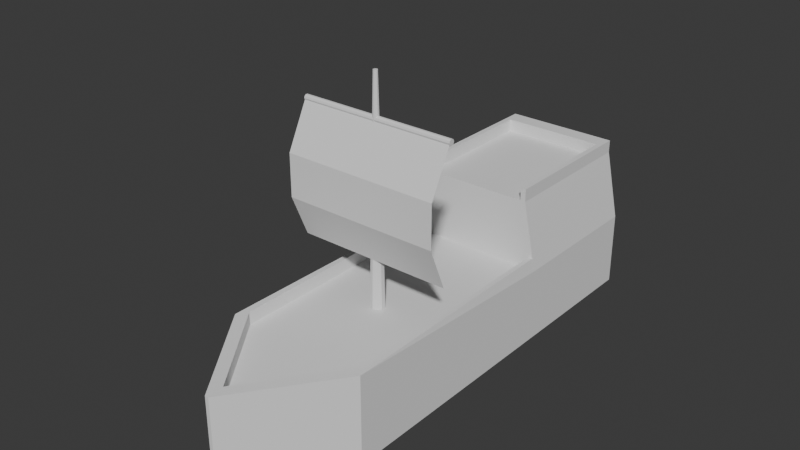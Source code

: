 # Source: Ship.blend  (saved by Blender 5.2.45; exported with 4.5.12 LTS)
import bpy
from mathutils import Matrix  # noqa: F401  (used for matrix-valued properties, if any)

bpy.ops.wm.read_factory_settings(use_empty=True)
scene = bpy.context.scene
scene.name = 'Scene'

# ---- collections
col_collection = bpy.data.collections.new('Collection'); scene.collection.children.link(col_collection)

# ---- world
world_world = bpy.data.worlds.new('World'); scene.world = world_world
world_world.use_nodes = True; world_world.node_tree.nodes.clear()
_N = world_world.node_tree.nodes; _L = world_world.node_tree.links
n0 = _N.new('ShaderNodeOutputWorld'); n0.name = 'World Output'; n0.location = (200, 100)
n1 = _N.new('ShaderNodeBackground'); n1.name = 'Background'; n1.location = (-200, 100)
n1.inputs[0].default_value = (0.05088, 0.05088, 0.05088, 1.0)
_L.new(n1.outputs[0], n0.inputs[0])
n0.is_active_output = True
world_world.color = (0.05088, 0.05088, 0.05088)
world_world.sun_shadow_jitter_overblur = 0.0

# ---- meshes
me_cube_001 = bpy.data.meshes.new('Cube.001')
me_cube_001.from_pydata([(1.0, -0.7665, -0.2598), (-1.0, -0.7665, -0.2598), (1.0, 1.442, -0.2598), (0.02573, -1.3, -0.2598), (-1.0, 1.442, -0.2598), (-0.02573, -1.3, -0.2598), (0.905, 0.6033, 1.74), (-1.0, 0.6033, -0.2598), (1.0, 0.6033, -0.2598), (-0.905, 0.6033, 1.74), (-0.905, -0.7102, 1.74), (0.905, -0.7102, 1.74), (0.001424, -1.205, 1.74), (-0.001424, -1.205, 1.74), (1.0, 1.442, 1.74), (1.0, 0.6033, 1.74), (-1.0, -0.7665, 1.74), (-1.0, 0.6033, 1.74), (-1.0, 1.442, 1.74), (1.0, -0.7665, 1.74), (0.02573, -1.3, 1.74), (-0.02573, -1.3, 1.74), (-1.0, -0.7665, 2.086), (-0.9601, 0.6033, 2.086), (1.0, -0.7665, 2.086), (0.02573, -1.3, 2.086), (-0.02573, -1.3, 2.086), (0.9612, 0.6033, 2.086), (-0.905, -0.7102, 2.086), (-0.905, 0.6033, 2.086), (0.905, -0.7102, 2.086), (0.001424, -1.205, 2.086), (-0.001424, -1.205, 2.086), (0.905, 0.6033, 2.086), (0.8017, 1.442, 3.563), (0.8017, 0.6033, 3.563), (-0.8017, 1.442, 3.563), (-0.8017, 0.6033, 3.563), (-0.7256, 0.6033, 3.563), (0.7256, 0.6033, 3.563), (0.7256, 1.347, 3.563), (-0.7256, 1.347, 3.563), (0.8017, 1.442, 3.901), (0.8017, 0.6033, 3.901), (-0.8017, 1.442, 3.901), (-0.8017, 0.6033, 3.901), (0.7256, 1.347, 3.901), (0.7256, 0.6033, 3.901), (-0.7256, 1.347, 3.901), (-0.7256, 0.6033, 3.901)], [], [(1, 16, 17, 7), (10, 9, 6, 11), (4, 2, 8, 7), (2, 14, 15, 8), (7, 17, 18, 4), (4, 18, 14, 2), (0, 19, 20, 3), (3, 20, 21, 5), (1, 0, 3, 5), (10, 11, 12, 13), (6, 9, 38, 39), (7, 8, 0, 1), (8, 15, 19, 0), (5, 21, 16, 1), (14, 15, 35, 34), (16, 17, 23, 22), (18, 14, 34, 36), (17, 18, 36, 37), (12, 11, 30, 31), (11, 6, 33, 30), (21, 16, 22, 26), (17, 9, 29, 23), (29, 28, 22, 23), (31, 30, 24, 25), (32, 31, 25, 26), (28, 32, 26, 22), (30, 33, 27, 24), (9, 10, 28, 29), (6, 15, 27, 33), (20, 21, 26, 25), (19, 20, 25, 24), (13, 12, 31, 32), (15, 19, 24, 27), (10, 13, 32, 28), (38, 41, 40, 39), (39, 40, 46, 47), (41, 38, 49, 48), (36, 34, 42, 44), (9, 17, 37, 38), (15, 6, 39, 35), (47, 46, 42, 43), (46, 48, 44, 42), (48, 49, 45, 44), (37, 36, 44, 45), (34, 35, 43, 42), (38, 37, 45, 49), (35, 39, 47, 43), (40, 41, 48, 46)])
_uv = me_cube_001.uv_layers.new(name='UVMap')
_uv.uv.foreach_set('vector', [0.375, 0.04865, 0.625, 0.04865, 0.625, 0.1736, 0.375, 0.1736, 0.625, 0.01696, 0.625, 0.1927, 0.625, 0.5573, 0.625, 0.6672, 0.125, 0.5, 0.375, 0.5, 0.375, 0.5764, 0.125, 0.5764, 0.375, 0.5, 0.625, 0.5, 0.625, 0.5764, 0.375, 0.5764, 0.375, 0.1736, 0.625, 0.1736, 0.625, 0.25, 0.375, 0.25, 0.375, 0.25, 0.625, 0.25, 0.625, 0.5, 0.375, 0.5, 0.375, 0.7014, 0.625, 0.7014, 0.625, 0.75, 0.375, 0.75, 0.375, 0.75, 0.625, 0.75, 0.625, 1.0, 0.375, 1.0, 0.125, 0.7014, 0.375, 0.7014, 0.375, 0.75, 0.125, 0.75, 0.625, 0.01696, 0.625, 0.6672, 0.625, 0.7847, 0.625, 0.7872, 0.625, 0.5573, 0.625, 0.1927, 0.625, 0.1927, 0.625, 0.5573, 0.125, 0.5764, 0.375, 0.5764, 0.375, 0.7014, 0.125, 0.7014, 0.375, 0.5764, 0.625, 0.5764, 0.625, 0.7014, 0.375, 0.7014, 0.375, 0.0, 0.625, 0.0, 0.625, 0.04865, 0.375, 0.04865, 0.625, 0.5, 0.625, 0.5764, 0.625, 0.5764, 0.625, 0.5, 0.625, 0.04865, 0.625, 0.1736, 0.625, 0.1736, 0.625, 0.04865, 0.625, 0.25, 0.625, 0.5, 0.625, 0.5, 0.625, 0.25, 0.625, 0.1736, 0.625, 0.25, 0.625, 0.25, 0.625, 0.1736, 0.625, 0.7847, 0.625, 0.6672, 0.625, 0.6672, 0.625, 0.7847, 0.625, 0.6672, 0.625, 0.5573, 0.625, 0.5573, 0.625, 0.6672, 0.625, 0.0, 0.625, 0.04865, 0.625, 0.04865, 0.625, 0.0, 0.625, 0.1736, 0.625, 0.1927, 0.625, 0.1927, 0.625, 0.1736, 0.625, 0.1927, 0.625, 0.01696, 0.625, 0.04865, 0.625, 0.1736, 0.625, 0.7847, 0.625, 0.6672, 0.625, 0.7014, 0.625, 0.75, 0.625, 0.7872, 0.625, 0.7847, 0.625, 0.75, 0.625, 1.0, 0.625, 0.01696, 0.625, 0.7872, 0.625, 1.0, 0.625, 0.04865, 0.625, 0.6672, 0.625, 0.5573, 0.625, 0.5764, 0.625, 0.7014, 0.625, 0.1927, 0.625, 0.01696, 0.625, 0.01696, 0.625, 0.1927, 0.625, 0.5573, 0.625, 0.5764, 0.625, 0.5764, 0.625, 0.5573, 0.625, 0.75, 0.625, 1.0, 0.625, 1.0, 0.625, 0.75, 0.625, 0.7014, 0.625, 0.75, 0.625, 0.75, 0.625, 0.7014, 0.625, 0.7872, 0.625, 0.7847, 0.625, 0.7847, 0.625, 0.7872, 0.625, 0.5764, 0.625, 0.7014, 0.625, 0.7014, 0.625, 0.5764, 0.625, 0.01696, 0.625, 0.7872, 0.625, 0.7872, 0.625, 0.01696, 0.625, 0.1927, 0.625, 0.2552, 0.625, 0.4948, 0.625, 0.5573, 0.625, 0.5573, 0.625, 0.4948, 0.625, 0.4948, 0.625, 0.5573, 0.625, 0.2552, 0.625, 0.1927, 0.625, 0.1927, 0.625, 0.2552, 0.625, 0.25, 0.625, 0.5, 0.625, 0.5, 0.625, 0.25, 0.625, 0.1927, 0.625, 0.1736, 0.625, 0.1736, 0.625, 0.1927, 0.625, 0.5764, 0.625, 0.5573, 0.625, 0.5573, 0.625, 0.5764, 0.625, 0.5573, 0.625, 0.4948, 0.625, 0.5, 0.625, 0.5764, 0.625, 0.4948, 0.625, 0.2552, 0.625, 0.25, 0.625, 0.5, 0.625, 0.2552, 0.625, 0.1927, 0.625, 0.1736, 0.625, 0.25, 0.625, 0.1736, 0.625, 0.25, 0.625, 0.25, 0.625, 0.1736, 0.625, 0.5, 0.625, 0.5764, 0.625, 0.5764, 0.625, 0.5, 0.625, 0.1927, 0.625, 0.1736, 0.625, 0.1736, 0.625, 0.1927, 0.625, 0.5764, 0.625, 0.5573, 0.625, 0.5573, 0.625, 0.5764, 0.625, 0.4948, 0.625, 0.2552, 0.625, 0.2552, 0.625, 0.4948])
me_cube_001.update()
me_cylinder = bpy.data.meshes.new('Cylinder')
me_cylinder.from_pydata([(0.0, 0.8, -1.0), (0.0, 0.8, 1.0), (0.1561, 0.7846, -1.0), (0.1561, 0.7846, 1.0), (0.3061, 0.7391, -1.0), (0.3061, 0.7391, 1.0), (0.4445, 0.6652, -1.0), (0.4445, 0.6652, 1.0), (0.5657, 0.5657, -1.0), (0.5657, 0.5657, 1.0), (0.6652, 0.4445, -1.0), (0.6652, 0.4445, 1.0), (0.7391, 0.3061, -1.0), (0.7391, 0.3061, 1.0), (0.7846, 0.1561, -1.0), (0.7846, 0.1561, 1.0), (0.8, 0.0, -1.0), (0.8, 0.0, 1.0), (0.7846, -0.1561, -1.0), (0.7846, -0.1561, 1.0), (0.7391, -0.3061, -1.0), (0.7391, -0.3061, 1.0), (0.6652, -0.4445, -1.0), (0.6652, -0.4445, 1.0), (0.5657, -0.5657, -1.0), (0.5657, -0.5657, 1.0), (0.4445, -0.6652, -1.0), (0.4445, -0.6652, 1.0), (0.3061, -0.7391, -1.0), (0.3061, -0.7391, 1.0), (0.1561, -0.7846, -1.0), (0.1561, -0.7846, 1.0), (0.0, -0.8, -1.0), (0.0, -0.8, 1.0), (-0.1561, -0.7846, -1.0), (-0.1561, -0.7846, 1.0), (-0.3061, -0.7391, -1.0), (-0.3061, -0.7391, 1.0), (-0.4445, -0.6652, -1.0), (-0.4445, -0.6652, 1.0), (-0.5657, -0.5657, -1.0), (-0.5657, -0.5657, 1.0), (-0.6652, -0.4445, -1.0), (-0.6652, -0.4445, 1.0), (-0.7391, -0.3061, -1.0), (-0.7391, -0.3061, 1.0), (-0.7846, -0.1561, -1.0), (-0.7846, -0.1561, 1.0), (-0.8, 0.0, -1.0), (-0.8, 0.0, 1.0), (-0.7846, 0.1561, -1.0), (-0.7846, 0.1561, 1.0), (-0.7391, 0.3061, -1.0), (-0.7391, 0.3061, 1.0), (-0.6652, 0.4445, -1.0), (-0.6652, 0.4445, 1.0), (-0.5657, 0.5657, -1.0), (-0.5657, 0.5657, 1.0), (-0.4445, 0.6652, -1.0), (-0.4445, 0.6652, 1.0), (-0.3061, 0.7391, -1.0), (-0.3061, 0.7391, 1.0), (-0.1561, 0.7846, -1.0), (-0.1561, 0.7846, 1.0)], [], [(0, 1, 3, 2), (2, 3, 5, 4), (4, 5, 7, 6), (6, 7, 9, 8), (8, 9, 11, 10), (10, 11, 13, 12), (12, 13, 15, 14), (14, 15, 17, 16), (16, 17, 19, 18), (18, 19, 21, 20), (20, 21, 23, 22), (22, 23, 25, 24), (24, 25, 27, 26), (26, 27, 29, 28), (28, 29, 31, 30), (30, 31, 33, 32), (32, 33, 35, 34), (34, 35, 37, 36), (36, 37, 39, 38), (38, 39, 41, 40), (40, 41, 43, 42), (42, 43, 45, 44), (44, 45, 47, 46), (46, 47, 49, 48), (48, 49, 51, 50), (50, 51, 53, 52), (52, 53, 55, 54), (54, 55, 57, 56), (56, 57, 59, 58), (58, 59, 61, 60), (3, 1, 63, 61, 59, 57, 55, 53, 51, 49, 47, 45, 43, 41, 39, 37, 35, 33, 31, 29, 27, 25, 23, 21, 19, 17, 15, 13, 11, 9, 7, 5), (60, 61, 63, 62), (62, 63, 1, 0), (0, 2, 4, 6, 8, 10, 12, 14, 16, 18, 20, 22, 24, 26, 28, 30, 32, 34, 36, 38, 40, 42, 44, 46, 48, 50, 52, 54, 56, 58, 60, 62)])
_uv = me_cylinder.uv_layers.new(name='UVMap')
_uv.uv.foreach_set('vector', [1.0, 0.5, 1.0, 1.0, 0.9688, 1.0, 0.9688, 0.5, 0.9688, 0.5, 0.9688, 1.0, 0.9375, 1.0, 0.9375, 0.5, 0.9375, 0.5, 0.9375, 1.0, 0.9062, 1.0, 0.9062, 0.5, 0.9062, 0.5, 0.9062, 1.0, 0.875, 1.0, 0.875, 0.5, 0.875, 0.5, 0.875, 1.0, 0.8438, 1.0, 0.8438, 0.5, 0.8438, 0.5, 0.8438, 1.0, 0.8125, 1.0, 0.8125, 0.5, 0.8125, 0.5, 0.8125, 1.0, 0.7812, 1.0, 0.7812, 0.5, 0.7812, 0.5, 0.7812, 1.0, 0.75, 1.0, 0.75, 0.5, 0.75, 0.5, 0.75, 1.0, 0.7188, 1.0, 0.7188, 0.5, 0.7188, 0.5, 0.7188, 1.0, 0.6875, 1.0, 0.6875, 0.5, 0.6875, 0.5, 0.6875, 1.0, 0.6562, 1.0, 0.6562, 0.5, 0.6562, 0.5, 0.6562, 1.0, 0.625, 1.0, 0.625, 0.5, 0.625, 0.5, 0.625, 1.0, 0.5938, 1.0, 0.5938, 0.5, 0.5938, 0.5, 0.5938, 1.0, 0.5625, 1.0, 0.5625, 0.5, 0.5625, 0.5, 0.5625, 1.0, 0.5312, 1.0, 0.5312, 0.5, 0.5312, 0.5, 0.5312, 1.0, 0.5, 1.0, 0.5, 0.5, 0.5, 0.5, 0.5, 1.0, 0.4688, 1.0, 0.4688, 0.5, 0.4688, 0.5, 0.4688, 1.0, 0.4375, 1.0, 0.4375, 0.5, 0.4375, 0.5, 0.4375, 1.0, 0.4062, 1.0, 0.4062, 0.5, 0.4062, 0.5, 0.4062, 1.0, 0.375, 1.0, 0.375, 0.5, 0.375, 0.5, 0.375, 1.0, 0.3438, 1.0, 0.3438, 0.5, 0.3438, 0.5, 0.3438, 1.0, 0.3125, 1.0, 0.3125, 0.5, 0.3125, 0.5, 0.3125, 1.0, 0.2812, 1.0, 0.2812, 0.5, 0.2812, 0.5, 0.2812, 1.0, 0.25, 1.0, 0.25, 0.5, 0.25, 0.5, 0.25, 1.0, 0.2188, 1.0, 0.2188, 0.5, 0.2188, 0.5, 0.2188, 1.0, 0.1875, 1.0, 0.1875, 0.5, 0.1875, 0.5, 0.1875, 1.0, 0.1562, 1.0, 0.1562, 0.5, 0.1562, 0.5, 0.1562, 1.0, 0.125, 1.0, 0.125, 0.5, 0.125, 0.5, 0.125, 1.0, 0.09375, 1.0, 0.09375, 0.5, 0.09375, 0.5, 0.09375, 1.0, 0.0625, 1.0, 0.0625, 0.5, 0.2968, 0.4854, 0.25, 0.49, 0.2032, 0.4854, 0.1582, 0.4717, 0.1167, 0.4496, 0.08029, 0.4197, 0.05045, 0.3833, 0.02827, 0.3418, 0.01461, 0.2968, 0.01, 0.25, 0.01461, 0.2032, 0.02827, 0.1582, 0.05045, 0.1167, 0.08029, 0.08029, 0.1167, 0.05045, 0.1582, 0.02827, 0.2032, 0.01461, 0.25, 0.01, 0.2968, 0.01461, 0.3418, 0.02827, 0.3833, 0.05045, 0.4197, 0.08029, 0.4496, 0.1167, 0.4717, 0.1582, 0.4854, 0.2032, 0.49, 0.25, 0.4854, 0.2968, 0.4717, 0.3418, 0.4496, 0.3833, 0.4197, 0.4197, 0.3833, 0.4496, 0.3418, 0.4717, 0.0625, 0.5, 0.0625, 1.0, 0.03125, 1.0, 0.03125, 0.5, 0.03125, 0.5, 0.03125, 1.0, 0.0, 1.0, 0.0, 0.5, 0.75, 0.49, 0.7968, 0.4854, 0.8418, 0.4717, 0.8833, 0.4496, 0.9197, 0.4197, 0.9496, 0.3833, 0.9717, 0.3418, 0.9854, 0.2968, 0.99, 0.25, 0.9854, 0.2032, 0.9717, 0.1582, 0.9496, 0.1167, 0.9197, 0.08029, 0.8833, 0.05045, 0.8418, 0.02827, 0.7968, 0.01461, 0.75, 0.01, 0.7032, 0.01461, 0.6582, 0.02827, 0.6167, 0.05045, 0.5803, 0.08029, 0.5504, 0.1167, 0.5283, 0.1582, 0.5146, 0.2032, 0.51, 0.25, 0.5146, 0.2968, 0.5283, 0.3418, 0.5504, 0.3833, 0.5803, 0.4197, 0.6167, 0.4496, 0.6582, 0.4717, 0.7032, 0.4854])
me_cylinder.update()
me_cylinder_001 = bpy.data.meshes.new('Cylinder.001')
me_cylinder_001.from_pydata([(0.0, 0.8, -12.33), (-4.151e-09, 0.2428, 12.33), (0.4702, 0.6472, -12.33), (0.1427, 0.1965, 12.33), (0.7608, 0.2472, -12.33), (0.231, 0.07504, 12.33), (0.7608, -0.2472, -12.33), (0.231, -0.07504, 12.33), (0.4702, -0.6472, -12.33), (0.1427, -0.1965, 12.33), (0.0, -0.8, -12.33), (-4.151e-09, -0.2428, 12.33), (-0.4702, -0.6472, -12.33), (-0.1427, -0.1965, 12.33), (-0.7608, -0.2472, -12.33), (-0.231, -0.07504, 12.33), (-0.7608, 0.2472, -12.33), (-0.231, 0.07504, 12.33), (-0.4702, 0.6472, -12.33), (-0.1427, 0.1965, 12.33)], [], [(0, 1, 3, 2), (2, 3, 5, 4), (4, 5, 7, 6), (6, 7, 9, 8), (8, 9, 11, 10), (10, 11, 13, 12), (12, 13, 15, 14), (14, 15, 17, 16), (3, 1, 19, 17, 15, 13, 11, 9, 7, 5), (16, 17, 19, 18), (18, 19, 1, 0), (0, 2, 4, 6, 8, 10, 12, 14, 16, 18)])
_uv = me_cylinder_001.uv_layers.new(name='UVMap')
_uv.uv.foreach_set('vector', [1.0, 0.5, 1.0, 1.0, 0.9, 1.0, 0.9, 0.5, 0.9, 0.5, 0.9, 1.0, 0.8, 1.0, 0.8, 0.5, 0.8, 0.5, 0.8, 1.0, 0.7, 1.0, 0.7, 0.5, 0.7, 0.5, 0.7, 1.0, 0.6, 1.0, 0.6, 0.5, 0.6, 0.5, 0.6, 1.0, 0.5, 1.0, 0.5, 0.5, 0.5, 0.5, 0.5, 1.0, 0.4, 1.0, 0.4, 0.5, 0.4, 0.5, 0.4, 1.0, 0.3, 1.0, 0.3, 0.5, 0.3, 0.5, 0.3, 1.0, 0.2, 1.0, 0.2, 0.5, 0.3911, 0.4442, 0.25, 0.49, 0.1089, 0.4442, 0.02175, 0.3242, 0.02175, 0.1758, 0.1089, 0.05584, 0.25, 0.01, 0.3911, 0.05584, 0.4783, 0.1758, 0.4783, 0.3242, 0.2, 0.5, 0.2, 1.0, 0.1, 1.0, 0.1, 0.5, 0.1, 0.5, 0.1, 1.0, -7.451e-08, 1.0, -7.451e-08, 0.5, 0.75, 0.49, 0.8911, 0.4442, 0.9783, 0.3242, 0.9783, 0.1758, 0.8911, 0.05584, 0.75, 0.01, 0.6089, 0.05584, 0.5217, 0.1758, 0.5217, 0.3242, 0.6089, 0.4442])
me_cylinder_001.update()
me_cylinder_002 = bpy.data.meshes.new('Cylinder.002')
me_cylinder_002.from_pydata([(8.717, -3.03, 2.217), (-8.717, -3.03, 2.217), (8.717, -3.093, 2.413), (-8.717, -3.093, 2.413), (8.717, -3.261, 2.535), (-8.717, -3.261, 2.535), (8.717, -3.467, 2.535), (-8.717, -3.467, 2.535), (8.717, -3.635, 2.413), (-8.717, -3.635, 2.413), (8.717, -3.698, 2.217), (-8.717, -3.698, 2.217), (8.717, -3.635, 2.02), (-8.717, -3.635, 2.02), (8.717, -3.467, 1.899), (-8.717, -3.467, 1.899), (8.717, -3.261, 1.899), (-8.717, -3.261, 1.899), (8.717, -3.093, 2.02), (-8.717, -3.093, 2.02)], [], [(0, 1, 3, 2), (2, 3, 5, 4), (4, 5, 7, 6), (6, 7, 9, 8), (8, 9, 11, 10), (10, 11, 13, 12), (12, 13, 15, 14), (14, 15, 17, 16), (3, 1, 19, 17, 15, 13, 11, 9, 7, 5), (16, 17, 19, 18), (18, 19, 1, 0), (0, 2, 4, 6, 8, 10, 12, 14, 16, 18)])
_uv = me_cylinder_002.uv_layers.new(name='UVMap')
_uv.uv.foreach_set('vector', [1.0, 0.5, 1.0, 1.0, 0.9, 1.0, 0.9, 0.5, 0.9, 0.5, 0.9, 1.0, 0.8, 1.0, 0.8, 0.5, 0.8, 0.5, 0.8, 1.0, 0.7, 1.0, 0.7, 0.5, 0.7, 0.5, 0.7, 1.0, 0.6, 1.0, 0.6, 0.5, 0.6, 0.5, 0.6, 1.0, 0.5, 1.0, 0.5, 0.5, 0.5, 0.5, 0.5, 1.0, 0.4, 1.0, 0.4, 0.5, 0.4, 0.5, 0.4, 1.0, 0.3, 1.0, 0.3, 0.5, 0.3, 0.5, 0.3, 1.0, 0.2, 1.0, 0.2, 0.5, 0.3911, 0.4442, 0.25, 0.49, 0.1089, 0.4442, 0.02175, 0.3242, 0.02175, 0.1758, 0.1089, 0.05584, 0.25, 0.01, 0.3911, 0.05584, 0.4783, 0.1758, 0.4783, 0.3242, 0.2, 0.5, 0.2, 1.0, 0.1, 1.0, 0.1, 0.5, 0.1, 0.5, 0.1, 1.0, -7.451e-08, 1.0, -7.451e-08, 0.5, 0.75, 0.49, 0.8911, 0.4442, 0.9783, 0.3242, 0.9783, 0.1758, 0.8911, 0.05584, 0.75, 0.01, 0.6089, 0.05584, 0.5217, 0.1758, 0.5217, 0.3242, 0.6089, 0.4442])
me_cylinder_002.update()
me_plane = bpy.data.meshes.new('Plane')
me_plane.from_pydata([(-1.0, -1.0, -2.063), (1.0, -1.0, -2.063), (-1.0, 1.0, -2.461), (1.0, 1.0, -2.461), (-1.0, 0.3333, -0.08339), (-1.0, -0.3333, -0.08339), (-0.3333, -1.0, -2.063), (0.3333, -1.0, -2.063), (1.0, -0.3333, -0.08339), (1.0, 0.3333, -0.08339), (0.3333, 1.0, -2.461), (-0.3333, 1.0, -2.461), (-0.3333, -0.3333, -0.08339), (-0.3333, 0.3333, -0.08339), (0.3333, -0.3333, -0.08339), (0.3333, 0.3333, -0.08339)], [], [(15, 9, 3, 10), (4, 13, 11, 2), (13, 15, 10, 11), (0, 6, 12, 5), (5, 12, 13, 4), (6, 7, 14, 12), (12, 14, 15, 13), (7, 1, 8, 14), (14, 8, 9, 15)])
_uv = me_plane.uv_layers.new(name='UVMap')
_uv.uv.foreach_set('vector', [0.6667, 0.6667, 1.0, 0.6667, 1.0, 1.0, 0.6667, 1.0, 0.0, 0.6667, 0.3333, 0.6667, 0.3333, 1.0, 0.0, 1.0, 0.3333, 0.6667, 0.6667, 0.6667, 0.6667, 1.0, 0.3333, 1.0, 0.0, 0.0, 0.3333, 0.0, 0.3333, 0.3333, 0.0, 0.3333, 0.0, 0.3333, 0.3333, 0.3333, 0.3333, 0.6667, 0.0, 0.6667, 0.3333, 0.0, 0.6667, 0.0, 0.6667, 0.3333, 0.3333, 0.3333, 0.3333, 0.3333, 0.6667, 0.3333, 0.6667, 0.6667, 0.3333, 0.6667, 0.6667, 0.0, 1.0, 0.0, 1.0, 0.3333, 0.6667, 0.3333, 0.6667, 0.3333, 1.0, 0.3333, 1.0, 0.6667, 0.6667, 0.6667])
me_plane.update()

# ---- objects
ob_hull = bpy.data.objects.new('Hull', me_cube_001)
ob_cylinder = bpy.data.objects.new('Cylinder', me_cylinder)
ob_mast = bpy.data.objects.new('Mast', me_cylinder_001)
ob_crossbeam = bpy.data.objects.new('Crossbeam', me_cylinder_002)
ob_sail = bpy.data.objects.new('Sail', me_plane)

# ---- transforms, parenting, visibility, modifiers, constraints
ob_hull.location = (0.0, 0.0, 4.269)
ob_hull.scale = (8.0, 20.0, 4.179)
ob_cylinder.location = (-10.78, 0.0, 1.015)
ob_mast.location = (0.0, -3.738, 23.9)
ob_crossbeam.location = (0.0, -0.3961, 29.3)
ob_sail.location = (0.0, -6.497, 24.25)
ob_sail.rotation_euler = (1.571, -0.0, 0.0)
ob_sail.scale = (8.692, 7.086, 1.0)

# ---- collection membership
col_collection.objects.link(ob_hull)
col_collection.objects.link(ob_cylinder)
col_collection.objects.link(ob_mast)
col_collection.objects.link(ob_crossbeam)
col_collection.objects.link(ob_sail)

# ---- scene / render settings (as saved in the file)
scene.frame_start = 1; scene.frame_end = 250; scene.frame_set(1)
scene.render.engine = 'BLENDER_EEVEE_NEXT'
scene.render.bake_bias = 0.0
scene.render.bake_samples = 0
scene.render.compositor_device = 'GPU'
scene.eevee.use_volume_custom_range = False
scene.eevee.fast_gi_thickness_near = 0.1
scene.eevee.fast_gi_thickness_far = 0.0
scene.eevee.ray_tracing_options.screen_trace_thickness = 0.1
bpy.context.view_layer.update()

# ---- added for rendering (the .blend has no active camera and no usable light): camera, sun
cam_auto = bpy.data.cameras.new('AutoCamera')
cam_auto.lens = 50.0
cam_auto.sensor_width = 36.0
cam_auto.clip_end = 1116.78
ob_auto_camera = bpy.data.objects.new('AutoCamera', cam_auto)
scene.collection.objects.link(ob_auto_camera)
ob_auto_camera.location = (62.2047, -74.9456, 69.0335)
ob_auto_camera.rotation_euler = (1.09748, -7.21219e-08, 0.694738)
scene.camera = ob_auto_camera
light_auto_sun = bpy.data.lights.new('AutoSun', 'SUN')
light_auto_sun.energy = 3.0
light_auto_sun.angle = 0.0523599
ob_auto_sun = bpy.data.objects.new('AutoSun', light_auto_sun)
scene.collection.objects.link(ob_auto_sun)
ob_auto_sun.rotation_euler = (0.872665, 0.174533, 0.523599)
bpy.context.view_layer.update()

